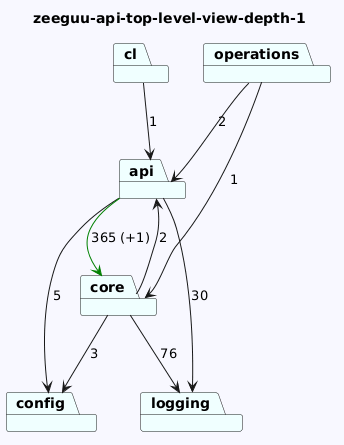

The diagram above was rendered by PlantUML. Its source (embedded in the PNG):
@startuml
skinparam backgroundColor GhostWhite
title zeeguu-api-top-level-view-depth-1
package "config" #Azure
package "cl" #Azure
package "logging" #Azure
package "api" #Azure
package "core" #Azure
package "operations" #Azure

"cl"-->"api"  : 1

"api"-->"config"  : 5
"api"-->"logging"  : 30
"api"-->"core" #Green : 365 (+1)
"core"-->"logging"  : 76
"core"-->"config"  : 3
"core"-->"api"  : 2
"operations"-->"api"  : 2
"operations"-->"core"  : 1
@enduml